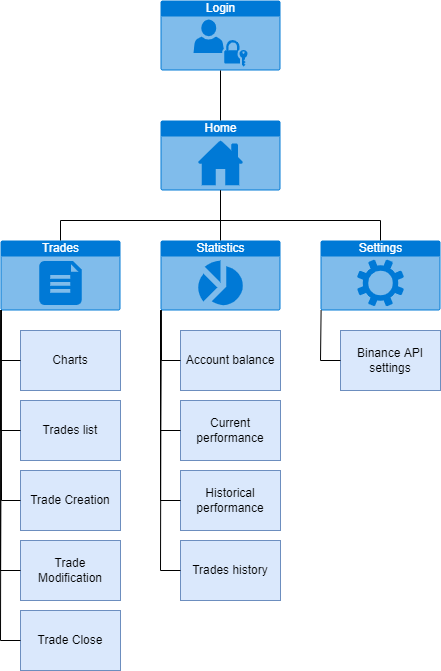

The diagram above was exported from draw.io. Its source (the exported page's mxGraphModel, read from the mxfile embedded in the PNG):
<mxGraphModel dx="2062" dy="2266" grid="1" gridSize="10" guides="1" tooltips="1" connect="1" arrows="1" fold="1" page="1" pageScale="1" pageWidth="827" pageHeight="1169" math="0" shadow="0">
  <root>
    <mxCell id="0" />
    <mxCell id="1" parent="0" />
    <mxCell id="3uVJiGalA1bHYf7AhTG4-1" value="Home" style="html=1;strokeColor=none;fillColor=#0079D6;labelPosition=center;verticalLabelPosition=middle;verticalAlign=top;align=center;fontSize=12;outlineConnect=0;spacingTop=-6;fontColor=#FFFFFF;sketch=0;shape=mxgraph.sitemap.home;" vertex="1" parent="1">
      <mxGeometry x="200" y="80" width="120" height="70" as="geometry" />
    </mxCell>
    <mxCell id="3uVJiGalA1bHYf7AhTG4-2" value="Settings" style="html=1;strokeColor=none;fillColor=#0079D6;labelPosition=center;verticalLabelPosition=middle;verticalAlign=top;align=center;fontSize=12;outlineConnect=0;spacingTop=-6;fontColor=#FFFFFF;sketch=0;shape=mxgraph.sitemap.settings;" vertex="1" parent="1">
      <mxGeometry x="360" y="200" width="120" height="70" as="geometry" />
    </mxCell>
    <mxCell id="3uVJiGalA1bHYf7AhTG4-4" value="Login" style="html=1;strokeColor=none;fillColor=#0079D6;labelPosition=center;verticalLabelPosition=middle;verticalAlign=top;align=center;fontSize=12;outlineConnect=0;spacingTop=-6;fontColor=#FFFFFF;sketch=0;shape=mxgraph.sitemap.login;" vertex="1" parent="1">
      <mxGeometry x="200" y="-40" width="120" height="70" as="geometry" />
    </mxCell>
    <mxCell id="3uVJiGalA1bHYf7AhTG4-6" value="Statistics" style="html=1;strokeColor=none;fillColor=#0079D6;labelPosition=center;verticalLabelPosition=middle;verticalAlign=top;align=center;fontSize=12;outlineConnect=0;spacingTop=-6;fontColor=#FFFFFF;sketch=0;shape=mxgraph.sitemap.chart;" vertex="1" parent="1">
      <mxGeometry x="200" y="200" width="120" height="70" as="geometry" />
    </mxCell>
    <mxCell id="3uVJiGalA1bHYf7AhTG4-8" value="Trades" style="html=1;strokeColor=none;fillColor=#0079D6;labelPosition=center;verticalLabelPosition=middle;verticalAlign=top;align=center;fontSize=12;outlineConnect=0;spacingTop=-6;fontColor=#FFFFFF;sketch=0;shape=mxgraph.sitemap.document;" vertex="1" parent="1">
      <mxGeometry x="40" y="200" width="120" height="70" as="geometry" />
    </mxCell>
    <mxCell id="3uVJiGalA1bHYf7AhTG4-10" value="Charts" style="rounded=0;whiteSpace=wrap;html=1;strokeColor=#6c8ebf;fillColor=#dae8fc;" vertex="1" parent="1">
      <mxGeometry x="60" y="290" width="100" height="60" as="geometry" />
    </mxCell>
    <mxCell id="3uVJiGalA1bHYf7AhTG4-11" value="Trades list" style="rounded=0;whiteSpace=wrap;html=1;strokeColor=#6c8ebf;fillColor=#dae8fc;" vertex="1" parent="1">
      <mxGeometry x="60" y="360" width="100" height="60" as="geometry" />
    </mxCell>
    <mxCell id="3uVJiGalA1bHYf7AhTG4-12" value="Trade Creation" style="rounded=0;whiteSpace=wrap;html=1;strokeColor=#6c8ebf;fillColor=#dae8fc;" vertex="1" parent="1">
      <mxGeometry x="60" y="430" width="100" height="60" as="geometry" />
    </mxCell>
    <mxCell id="3uVJiGalA1bHYf7AhTG4-13" value="Trade Modification" style="rounded=0;whiteSpace=wrap;html=1;strokeColor=#6c8ebf;fillColor=#dae8fc;" vertex="1" parent="1">
      <mxGeometry x="60" y="500" width="100" height="60" as="geometry" />
    </mxCell>
    <mxCell id="3uVJiGalA1bHYf7AhTG4-14" value="Trade Close" style="rounded=0;whiteSpace=wrap;html=1;strokeColor=#6c8ebf;fillColor=#dae8fc;" vertex="1" parent="1">
      <mxGeometry x="60" y="570" width="100" height="60" as="geometry" />
    </mxCell>
    <mxCell id="3uVJiGalA1bHYf7AhTG4-15" value="Account balance" style="rounded=0;whiteSpace=wrap;html=1;strokeColor=#6c8ebf;fillColor=#dae8fc;" vertex="1" parent="1">
      <mxGeometry x="220" y="290" width="100" height="60" as="geometry" />
    </mxCell>
    <mxCell id="3uVJiGalA1bHYf7AhTG4-16" value="Current&lt;br&gt;performance" style="rounded=0;whiteSpace=wrap;html=1;strokeColor=#6c8ebf;fillColor=#dae8fc;" vertex="1" parent="1">
      <mxGeometry x="220" y="360" width="100" height="60" as="geometry" />
    </mxCell>
    <mxCell id="3uVJiGalA1bHYf7AhTG4-17" value="Historical performance" style="rounded=0;whiteSpace=wrap;html=1;strokeColor=#6c8ebf;fillColor=#dae8fc;" vertex="1" parent="1">
      <mxGeometry x="220" y="430" width="100" height="60" as="geometry" />
    </mxCell>
    <mxCell id="3uVJiGalA1bHYf7AhTG4-18" value="Trades history" style="rounded=0;whiteSpace=wrap;html=1;strokeColor=#6c8ebf;fillColor=#dae8fc;" vertex="1" parent="1">
      <mxGeometry x="220" y="500" width="100" height="60" as="geometry" />
    </mxCell>
    <mxCell id="3uVJiGalA1bHYf7AhTG4-19" value="Binance API&lt;br&gt;settings" style="rounded=0;whiteSpace=wrap;html=1;strokeColor=#6c8ebf;fillColor=#dae8fc;" vertex="1" parent="1">
      <mxGeometry x="380" y="290" width="100" height="60" as="geometry" />
    </mxCell>
    <mxCell id="3uVJiGalA1bHYf7AhTG4-20" value="" style="endArrow=none;html=1;rounded=0;fontColor=#000000;entryX=0.5;entryY=1;entryDx=0;entryDy=0;entryPerimeter=0;exitX=0.5;exitY=0;exitDx=0;exitDy=0;exitPerimeter=0;" edge="1" parent="1" source="3uVJiGalA1bHYf7AhTG4-1" target="3uVJiGalA1bHYf7AhTG4-4">
      <mxGeometry width="50" height="50" relative="1" as="geometry">
        <mxPoint x="390" y="300" as="sourcePoint" />
        <mxPoint x="440" y="250" as="targetPoint" />
      </mxGeometry>
    </mxCell>
    <mxCell id="3uVJiGalA1bHYf7AhTG4-21" value="" style="endArrow=none;html=1;rounded=0;fontColor=#000000;entryX=0.5;entryY=1;entryDx=0;entryDy=0;entryPerimeter=0;exitX=0.5;exitY=0;exitDx=0;exitDy=0;exitPerimeter=0;" edge="1" parent="1" source="3uVJiGalA1bHYf7AhTG4-6" target="3uVJiGalA1bHYf7AhTG4-1">
      <mxGeometry width="50" height="50" relative="1" as="geometry">
        <mxPoint x="390" y="300" as="sourcePoint" />
        <mxPoint x="440" y="250" as="targetPoint" />
      </mxGeometry>
    </mxCell>
    <mxCell id="3uVJiGalA1bHYf7AhTG4-22" value="" style="endArrow=none;html=1;rounded=0;fontColor=#000000;entryX=0.5;entryY=0;entryDx=0;entryDy=0;entryPerimeter=0;exitX=0.5;exitY=1;exitDx=0;exitDy=0;exitPerimeter=0;" edge="1" parent="1" source="3uVJiGalA1bHYf7AhTG4-1" target="3uVJiGalA1bHYf7AhTG4-2">
      <mxGeometry width="50" height="50" relative="1" as="geometry">
        <mxPoint x="420" y="150" as="sourcePoint" />
        <mxPoint x="440" y="250" as="targetPoint" />
        <Array as="points">
          <mxPoint x="260" y="180" />
          <mxPoint x="420" y="180" />
        </Array>
      </mxGeometry>
    </mxCell>
    <mxCell id="3uVJiGalA1bHYf7AhTG4-23" value="" style="endArrow=none;html=1;rounded=0;fontColor=#000000;exitX=0.5;exitY=0;exitDx=0;exitDy=0;exitPerimeter=0;entryX=0.5;entryY=1;entryDx=0;entryDy=0;entryPerimeter=0;" edge="1" parent="1" source="3uVJiGalA1bHYf7AhTG4-8" target="3uVJiGalA1bHYf7AhTG4-1">
      <mxGeometry width="50" height="50" relative="1" as="geometry">
        <mxPoint x="390" y="300" as="sourcePoint" />
        <mxPoint x="160" y="150" as="targetPoint" />
        <Array as="points">
          <mxPoint x="100" y="180" />
          <mxPoint x="260" y="180" />
        </Array>
      </mxGeometry>
    </mxCell>
    <mxCell id="3uVJiGalA1bHYf7AhTG4-24" value="" style="endArrow=none;html=1;rounded=0;fontColor=#000000;exitX=0;exitY=0.5;exitDx=0;exitDy=0;entryX=0.005;entryY=0.995;entryDx=0;entryDy=0;entryPerimeter=0;" edge="1" parent="1" source="3uVJiGalA1bHYf7AhTG4-10" target="3uVJiGalA1bHYf7AhTG4-8">
      <mxGeometry width="50" height="50" relative="1" as="geometry">
        <mxPoint x="390" y="300" as="sourcePoint" />
        <mxPoint x="440" y="250" as="targetPoint" />
        <Array as="points">
          <mxPoint x="40" y="320" />
        </Array>
      </mxGeometry>
    </mxCell>
    <mxCell id="3uVJiGalA1bHYf7AhTG4-25" value="" style="endArrow=none;html=1;rounded=0;fontColor=#000000;exitX=0;exitY=0.5;exitDx=0;exitDy=0;entryX=0.005;entryY=0.995;entryDx=0;entryDy=0;entryPerimeter=0;" edge="1" parent="1" source="3uVJiGalA1bHYf7AhTG4-11" target="3uVJiGalA1bHYf7AhTG4-8">
      <mxGeometry width="50" height="50" relative="1" as="geometry">
        <mxPoint x="390" y="300" as="sourcePoint" />
        <mxPoint x="440" y="250" as="targetPoint" />
        <Array as="points">
          <mxPoint x="40" y="390" />
        </Array>
      </mxGeometry>
    </mxCell>
    <mxCell id="3uVJiGalA1bHYf7AhTG4-26" value="" style="endArrow=none;html=1;rounded=0;fontColor=#000000;entryX=0.005;entryY=0.995;entryDx=0;entryDy=0;entryPerimeter=0;exitX=0;exitY=0.5;exitDx=0;exitDy=0;" edge="1" parent="1" source="3uVJiGalA1bHYf7AhTG4-12" target="3uVJiGalA1bHYf7AhTG4-8">
      <mxGeometry width="50" height="50" relative="1" as="geometry">
        <mxPoint x="390" y="300" as="sourcePoint" />
        <mxPoint x="440" y="250" as="targetPoint" />
        <Array as="points">
          <mxPoint x="41" y="460" />
        </Array>
      </mxGeometry>
    </mxCell>
    <mxCell id="3uVJiGalA1bHYf7AhTG4-27" value="" style="endArrow=none;html=1;rounded=0;fontColor=#000000;entryX=0.005;entryY=0.995;entryDx=0;entryDy=0;entryPerimeter=0;exitX=0;exitY=0.5;exitDx=0;exitDy=0;" edge="1" parent="1" source="3uVJiGalA1bHYf7AhTG4-13" target="3uVJiGalA1bHYf7AhTG4-8">
      <mxGeometry width="50" height="50" relative="1" as="geometry">
        <mxPoint x="390" y="300" as="sourcePoint" />
        <mxPoint x="440" y="250" as="targetPoint" />
        <Array as="points">
          <mxPoint x="40" y="530" />
        </Array>
      </mxGeometry>
    </mxCell>
    <mxCell id="3uVJiGalA1bHYf7AhTG4-28" value="" style="endArrow=none;html=1;rounded=0;fontColor=#000000;exitX=0;exitY=0.5;exitDx=0;exitDy=0;entryX=0.005;entryY=0.995;entryDx=0;entryDy=0;entryPerimeter=0;" edge="1" parent="1" source="3uVJiGalA1bHYf7AhTG4-14" target="3uVJiGalA1bHYf7AhTG4-8">
      <mxGeometry width="50" height="50" relative="1" as="geometry">
        <mxPoint x="390" y="300" as="sourcePoint" />
        <mxPoint x="440" y="250" as="targetPoint" />
        <Array as="points">
          <mxPoint x="40" y="600" />
        </Array>
      </mxGeometry>
    </mxCell>
    <mxCell id="3uVJiGalA1bHYf7AhTG4-29" value="" style="endArrow=none;html=1;rounded=0;fontColor=#000000;exitX=0;exitY=0.5;exitDx=0;exitDy=0;entryX=0.005;entryY=0.995;entryDx=0;entryDy=0;entryPerimeter=0;" edge="1" parent="1" source="3uVJiGalA1bHYf7AhTG4-18" target="3uVJiGalA1bHYf7AhTG4-6">
      <mxGeometry width="50" height="50" relative="1" as="geometry">
        <mxPoint x="70" y="610" as="sourcePoint" />
        <mxPoint x="50.59999999999991" y="279.6500000000001" as="targetPoint" />
        <Array as="points">
          <mxPoint x="200" y="530" />
        </Array>
      </mxGeometry>
    </mxCell>
    <mxCell id="3uVJiGalA1bHYf7AhTG4-30" value="" style="endArrow=none;html=1;rounded=0;fontColor=#000000;exitX=0;exitY=0.5;exitDx=0;exitDy=0;" edge="1" parent="1" source="3uVJiGalA1bHYf7AhTG4-17">
      <mxGeometry width="50" height="50" relative="1" as="geometry">
        <mxPoint x="230" y="540" as="sourcePoint" />
        <mxPoint x="200" y="270" as="targetPoint" />
        <Array as="points">
          <mxPoint x="200" y="460" />
        </Array>
      </mxGeometry>
    </mxCell>
    <mxCell id="3uVJiGalA1bHYf7AhTG4-31" value="" style="endArrow=none;html=1;rounded=0;fontColor=#000000;exitX=0;exitY=0.5;exitDx=0;exitDy=0;entryX=0.005;entryY=0.995;entryDx=0;entryDy=0;entryPerimeter=0;" edge="1" parent="1" source="3uVJiGalA1bHYf7AhTG4-16" target="3uVJiGalA1bHYf7AhTG4-6">
      <mxGeometry width="50" height="50" relative="1" as="geometry">
        <mxPoint x="240" y="550" as="sourcePoint" />
        <mxPoint x="220.5999999999999" y="289.6500000000001" as="targetPoint" />
        <Array as="points">
          <mxPoint x="200" y="390" />
        </Array>
      </mxGeometry>
    </mxCell>
    <mxCell id="3uVJiGalA1bHYf7AhTG4-32" value="" style="endArrow=none;html=1;rounded=0;fontColor=#000000;exitX=0;exitY=0.5;exitDx=0;exitDy=0;entryX=0.005;entryY=0.995;entryDx=0;entryDy=0;entryPerimeter=0;" edge="1" parent="1" source="3uVJiGalA1bHYf7AhTG4-15" target="3uVJiGalA1bHYf7AhTG4-6">
      <mxGeometry width="50" height="50" relative="1" as="geometry">
        <mxPoint x="250" y="560" as="sourcePoint" />
        <mxPoint x="200" y="270" as="targetPoint" />
        <Array as="points">
          <mxPoint x="201" y="320" />
        </Array>
      </mxGeometry>
    </mxCell>
    <mxCell id="3uVJiGalA1bHYf7AhTG4-33" value="" style="endArrow=none;html=1;rounded=0;fontColor=#000000;exitX=0;exitY=0.5;exitDx=0;exitDy=0;entryX=0.005;entryY=0.995;entryDx=0;entryDy=0;entryPerimeter=0;" edge="1" parent="1" source="3uVJiGalA1bHYf7AhTG4-19" target="3uVJiGalA1bHYf7AhTG4-2">
      <mxGeometry width="50" height="50" relative="1" as="geometry">
        <mxPoint x="260" y="570" as="sourcePoint" />
        <mxPoint x="240.5999999999999" y="309.6500000000001" as="targetPoint" />
        <Array as="points">
          <mxPoint x="360" y="320" />
        </Array>
      </mxGeometry>
    </mxCell>
  </root>
</mxGraphModel>